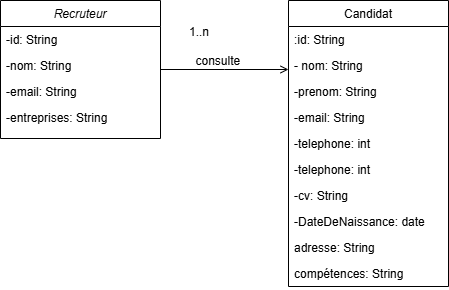

The diagram above was exported from draw.io. Its source (the exported page's mxGraphModel, read from the mxfile embedded in the PNG):
<mxGraphModel dx="1026" dy="463" grid="1" gridSize="10" guides="1" tooltips="1" connect="1" arrows="1" fold="1" page="1" pageScale="1" pageWidth="827" pageHeight="1169" math="0" shadow="0">
  <root>
    <mxCell id="WIyWlLk6GJQsqaUBKTNV-0" />
    <mxCell id="WIyWlLk6GJQsqaUBKTNV-1" parent="WIyWlLk6GJQsqaUBKTNV-0" />
    <mxCell id="zkfFHV4jXpPFQw0GAbJ--0" value="Recruteur" style="swimlane;fontStyle=2;align=center;verticalAlign=top;childLayout=stackLayout;horizontal=1;startSize=26;horizontalStack=0;resizeParent=1;resizeLast=0;collapsible=1;marginBottom=0;rounded=0;shadow=0;strokeWidth=1;" parent="WIyWlLk6GJQsqaUBKTNV-1" vertex="1">
      <mxGeometry x="220" y="120" width="160" height="138" as="geometry">
        <mxRectangle x="220" y="120" width="160" height="26" as="alternateBounds" />
      </mxGeometry>
    </mxCell>
    <mxCell id="6u6hU8yZ0DDBEsfNyXwb-0" value="-id: String" style="text;align=left;verticalAlign=top;spacingLeft=4;spacingRight=4;overflow=hidden;rotatable=0;points=[[0,0.5],[1,0.5]];portConstraint=eastwest;rounded=0;shadow=0;html=0;" parent="zkfFHV4jXpPFQw0GAbJ--0" vertex="1">
      <mxGeometry y="26" width="160" height="26" as="geometry" />
    </mxCell>
    <mxCell id="zkfFHV4jXpPFQw0GAbJ--1" value="-nom: String" style="text;align=left;verticalAlign=top;spacingLeft=4;spacingRight=4;overflow=hidden;rotatable=0;points=[[0,0.5],[1,0.5]];portConstraint=eastwest;" parent="zkfFHV4jXpPFQw0GAbJ--0" vertex="1">
      <mxGeometry y="52" width="160" height="26" as="geometry" />
    </mxCell>
    <mxCell id="zkfFHV4jXpPFQw0GAbJ--2" value="-email: String" style="text;align=left;verticalAlign=top;spacingLeft=4;spacingRight=4;overflow=hidden;rotatable=0;points=[[0,0.5],[1,0.5]];portConstraint=eastwest;rounded=0;shadow=0;html=0;" parent="zkfFHV4jXpPFQw0GAbJ--0" vertex="1">
      <mxGeometry y="78" width="160" height="26" as="geometry" />
    </mxCell>
    <mxCell id="zkfFHV4jXpPFQw0GAbJ--3" value="-entreprises: String" style="text;align=left;verticalAlign=top;spacingLeft=4;spacingRight=4;overflow=hidden;rotatable=0;points=[[0,0.5],[1,0.5]];portConstraint=eastwest;rounded=0;shadow=0;html=0;" parent="zkfFHV4jXpPFQw0GAbJ--0" vertex="1">
      <mxGeometry y="104" width="160" height="26" as="geometry" />
    </mxCell>
    <mxCell id="zkfFHV4jXpPFQw0GAbJ--17" value="Candidat" style="swimlane;fontStyle=0;align=center;verticalAlign=top;childLayout=stackLayout;horizontal=1;startSize=26;horizontalStack=0;resizeParent=1;resizeLast=0;collapsible=1;marginBottom=0;rounded=0;shadow=0;strokeWidth=1;" parent="WIyWlLk6GJQsqaUBKTNV-1" vertex="1">
      <mxGeometry x="508" y="120" width="160" height="286" as="geometry">
        <mxRectangle x="550" y="140" width="160" height="26" as="alternateBounds" />
      </mxGeometry>
    </mxCell>
    <mxCell id="zkfFHV4jXpPFQw0GAbJ--18" value=":id: String " style="text;align=left;verticalAlign=top;spacingLeft=4;spacingRight=4;overflow=hidden;rotatable=0;points=[[0,0.5],[1,0.5]];portConstraint=eastwest;" parent="zkfFHV4jXpPFQw0GAbJ--17" vertex="1">
      <mxGeometry y="26" width="160" height="26" as="geometry" />
    </mxCell>
    <mxCell id="zkfFHV4jXpPFQw0GAbJ--19" value="- nom: String" style="text;align=left;verticalAlign=top;spacingLeft=4;spacingRight=4;overflow=hidden;rotatable=0;points=[[0,0.5],[1,0.5]];portConstraint=eastwest;rounded=0;shadow=0;html=0;" parent="zkfFHV4jXpPFQw0GAbJ--17" vertex="1">
      <mxGeometry y="52" width="160" height="26" as="geometry" />
    </mxCell>
    <mxCell id="zkfFHV4jXpPFQw0GAbJ--20" value="-prenom: String" style="text;align=left;verticalAlign=top;spacingLeft=4;spacingRight=4;overflow=hidden;rotatable=0;points=[[0,0.5],[1,0.5]];portConstraint=eastwest;rounded=0;shadow=0;html=0;" parent="zkfFHV4jXpPFQw0GAbJ--17" vertex="1">
      <mxGeometry y="78" width="160" height="26" as="geometry" />
    </mxCell>
    <mxCell id="zkfFHV4jXpPFQw0GAbJ--21" value="-email: String" style="text;align=left;verticalAlign=top;spacingLeft=4;spacingRight=4;overflow=hidden;rotatable=0;points=[[0,0.5],[1,0.5]];portConstraint=eastwest;rounded=0;shadow=0;html=0;" parent="zkfFHV4jXpPFQw0GAbJ--17" vertex="1">
      <mxGeometry y="104" width="160" height="26" as="geometry" />
    </mxCell>
    <mxCell id="zkfFHV4jXpPFQw0GAbJ--22" value="-telephone: int" style="text;align=left;verticalAlign=top;spacingLeft=4;spacingRight=4;overflow=hidden;rotatable=0;points=[[0,0.5],[1,0.5]];portConstraint=eastwest;rounded=0;shadow=0;html=0;" parent="zkfFHV4jXpPFQw0GAbJ--17" vertex="1">
      <mxGeometry y="130" width="160" height="26" as="geometry" />
    </mxCell>
    <mxCell id="6u6hU8yZ0DDBEsfNyXwb-3" value="-telephone: int" style="text;align=left;verticalAlign=top;spacingLeft=4;spacingRight=4;overflow=hidden;rotatable=0;points=[[0,0.5],[1,0.5]];portConstraint=eastwest;rounded=0;shadow=0;html=0;" parent="zkfFHV4jXpPFQw0GAbJ--17" vertex="1">
      <mxGeometry y="156" width="160" height="26" as="geometry" />
    </mxCell>
    <mxCell id="zkfFHV4jXpPFQw0GAbJ--25" value="-cv: String" style="text;align=left;verticalAlign=top;spacingLeft=4;spacingRight=4;overflow=hidden;rotatable=0;points=[[0,0.5],[1,0.5]];portConstraint=eastwest;" parent="zkfFHV4jXpPFQw0GAbJ--17" vertex="1">
      <mxGeometry y="182" width="160" height="26" as="geometry" />
    </mxCell>
    <mxCell id="6u6hU8yZ0DDBEsfNyXwb-5" value="-DateDeNaissance: date&#10;" style="text;align=left;verticalAlign=top;spacingLeft=4;spacingRight=4;overflow=hidden;rotatable=0;points=[[0,0.5],[1,0.5]];portConstraint=eastwest;" parent="zkfFHV4jXpPFQw0GAbJ--17" vertex="1">
      <mxGeometry y="208" width="160" height="26" as="geometry" />
    </mxCell>
    <mxCell id="6u6hU8yZ0DDBEsfNyXwb-6" value="adresse: String" style="text;align=left;verticalAlign=top;spacingLeft=4;spacingRight=4;overflow=hidden;rotatable=0;points=[[0,0.5],[1,0.5]];portConstraint=eastwest;" parent="zkfFHV4jXpPFQw0GAbJ--17" vertex="1">
      <mxGeometry y="234" width="160" height="26" as="geometry" />
    </mxCell>
    <mxCell id="6u6hU8yZ0DDBEsfNyXwb-7" value="compétences: String" style="text;align=left;verticalAlign=top;spacingLeft=4;spacingRight=4;overflow=hidden;rotatable=0;points=[[0,0.5],[1,0.5]];portConstraint=eastwest;" parent="zkfFHV4jXpPFQw0GAbJ--17" vertex="1">
      <mxGeometry y="260" width="160" height="26" as="geometry" />
    </mxCell>
    <mxCell id="zkfFHV4jXpPFQw0GAbJ--26" value="" style="endArrow=open;shadow=0;strokeWidth=1;rounded=0;curved=0;endFill=1;edgeStyle=elbowEdgeStyle;elbow=vertical;" parent="WIyWlLk6GJQsqaUBKTNV-1" source="zkfFHV4jXpPFQw0GAbJ--0" target="zkfFHV4jXpPFQw0GAbJ--17" edge="1">
      <mxGeometry x="0.5" y="41" relative="1" as="geometry">
        <mxPoint x="380" y="192" as="sourcePoint" />
        <mxPoint x="540" y="192" as="targetPoint" />
        <mxPoint x="-40" y="32" as="offset" />
      </mxGeometry>
    </mxCell>
    <mxCell id="zkfFHV4jXpPFQw0GAbJ--28" value="1..n" style="resizable=0;align=right;verticalAlign=bottom;labelBackgroundColor=none;fontSize=12;" parent="zkfFHV4jXpPFQw0GAbJ--26" connectable="0" vertex="1">
      <mxGeometry x="1" relative="1" as="geometry">
        <mxPoint x="-78" y="-29" as="offset" />
      </mxGeometry>
    </mxCell>
    <mxCell id="zkfFHV4jXpPFQw0GAbJ--29" value="consulte&amp;nbsp;" style="text;html=1;resizable=0;points=[];;align=center;verticalAlign=middle;labelBackgroundColor=none;rounded=0;shadow=0;strokeWidth=1;fontSize=12;" parent="zkfFHV4jXpPFQw0GAbJ--26" vertex="1" connectable="0">
      <mxGeometry x="0.5" y="49" relative="1" as="geometry">
        <mxPoint x="-38" y="40" as="offset" />
      </mxGeometry>
    </mxCell>
  </root>
</mxGraphModel>